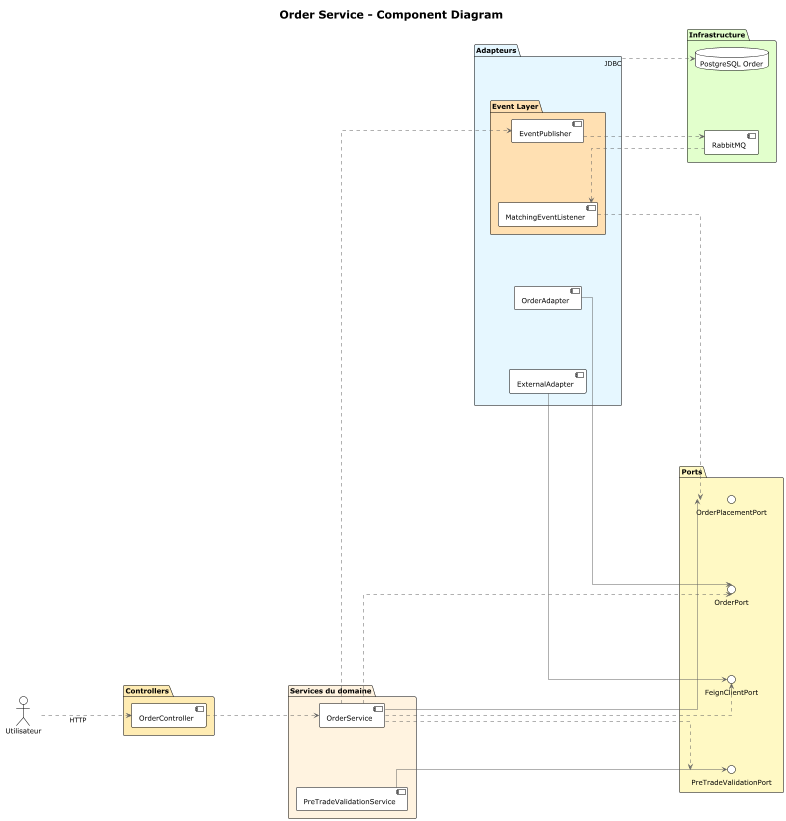

The diagram above was rendered by PlantUML. Its source (embedded in the PNG):
@startuml "Order Service - Component Diagram"
!theme plain
skinparam backgroundColor #FFFFFF
skinparam componentStyle uml2
skinparam linetype ortho
skinparam shadowing false
skinparam ArrowColor #606060
skinparam FontColor #404040
skinparam nodesep 120
skinparam ranksep 180
left to right direction

title "Order Service - Component Diagram"

actor "Utilisateur" as Utilisateur

package "Controllers" #FFECB3 {
  [OrderController] as OrderCtrl
}

package "Services du domaine" #FFF3E0 {
  [OrderService] as OrderSvc
  [PreTradeValidationService] as PreTradeValidationSvc
}

package "Adapteurs" #E6F7FF {
  [OrderAdapter] as OrderAdapter

  package "Event Layer" #FFE0B2 {
      [MatchingEventListener] as OrderListener
      [EventPublisher] as EventPublisher
  }

  [ExternalAdapter] as ExternalAdapter
}

package "Ports" #FFF9C4 {
  interface "OrderPort" as IOrderPort
  interface "OrderPlacementPort" as IOrderPlacementPort
  interface "PreTradeValidationPort" as IPreTradeValidationPort
  interface "FeignClientPort" as IFeignClientPort
}

package "Infrastructure" #E2FFCC {
  database "PostgreSQL Order" as DBOrder
  component "RabbitMQ" as RabbitMQ
}

' --- Flèches principales ---
Utilisateur ..> OrderCtrl : HTTP
OrderCtrl ..> OrderSvc
OrderSvc --> IOrderPlacementPort
OrderSvc ..> IPreTradeValidationPort
OrderSvc ..> IOrderPort
PreTradeValidationSvc --> IPreTradeValidationPort
OrderAdapter --> IOrderPort
"Adapteurs" ..> DBOrder : JDBC
OrderListener ..> IOrderPlacementPort
OrderSvc ..> EventPublisher
OrderListener <.. RabbitMQ
EventPublisher ..> RabbitMQ
ExternalAdapter --> IFeignClientPort
OrderSvc ..> IFeignClientPort
@enduml